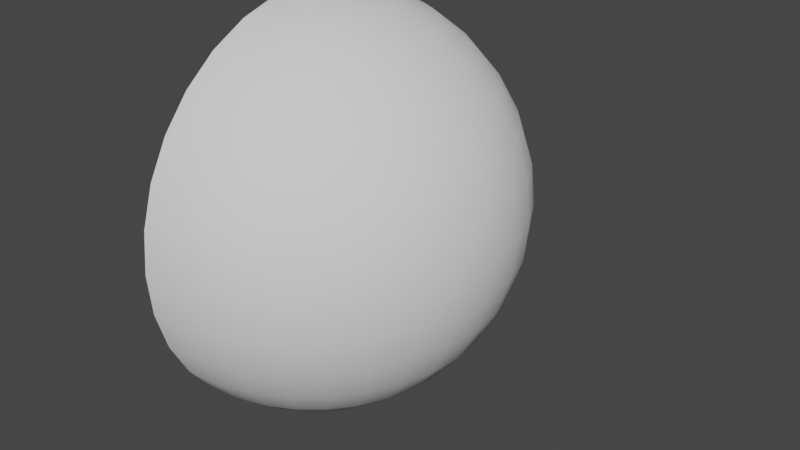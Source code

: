 # Source: background.blend  (saved by Blender 3.1.7; exported with 4.5.12 LTS)
import bpy
from mathutils import Matrix  # noqa: F401  (used for matrix-valued properties, if any)

bpy.ops.wm.read_factory_settings(use_empty=True)
scene = bpy.context.scene
scene.name = 'Scene'

# ---- collections
col_collection = bpy.data.collections.new('Collection'); scene.collection.children.link(col_collection)

# ---- node groups
ng_auto_smooth = bpy.data.node_groups.new('Auto Smooth', 'GeometryNodeTree')
_s = ng_auto_smooth.interface.new_socket(name='Geometry', in_out='OUTPUT', socket_type='NodeSocketGeometry')
_s = ng_auto_smooth.interface.new_socket(name='Geometry', in_out='INPUT', socket_type='NodeSocketGeometry')
_s = ng_auto_smooth.interface.new_socket(name='Angle', in_out='INPUT', socket_type='NodeSocketFloat')
_s.subtype = 'ANGLE'
_s.min_value = 0.0
_s.max_value = 3.142
ng_auto_smooth.is_modifier = True
_N = ng_auto_smooth.nodes; _L = ng_auto_smooth.links
n0 = _N.new('NodeGroupOutput'); n0.name = 'Group Output'; n0.location = (480, -100)
n1 = _N.new('NodeGroupInput'); n1.name = 'Group Input'; n1.location = (-420, -300)
n2 = _N.new('NodeGroupInput'); n2.name = 'Group Input.001'; n2.location = (-60, -100)
n3 = _N.new('GeometryNodeSetShadeSmooth'); n3.name = 'Set Shade Smooth'; n3.location = (120, -100)
n3.domain = 'EDGE'
n4 = _N.new('GeometryNodeSetShadeSmooth'); n4.name = 'Set Shade Smooth.001'; n4.location = (300, -100)
n5 = _N.new('GeometryNodeInputMeshEdgeAngle'); n5.name = 'Edge Angle'; n5.location = (-420, -220)
n6 = _N.new('GeometryNodeInputEdgeSmooth'); n6.name = 'Is Edge Smooth'; n6.location = (-60, -160)
n7 = _N.new('GeometryNodeInputShadeSmooth'); n7.name = 'Is Face Smooth'; n7.location = (-240, -340)
n8 = _N.new('FunctionNodeBooleanMath'); n8.name = 'Boolean Math'; n8.location = (-60, -220)
n9 = _N.new('FunctionNodeCompare'); n9.name = 'Compare'; n9.location = (-240, -180)
n9.operation = 'LESS_EQUAL'
_L.new(n5.outputs[0], n9.inputs[0])
_L.new(n4.outputs[0], n0.inputs[0])
_L.new(n1.outputs[1], n9.inputs[1])
_L.new(n9.outputs[0], n8.inputs[0])
_L.new(n7.outputs[0], n8.inputs[1])
_L.new(n2.outputs[0], n3.inputs[0])
_L.new(n6.outputs[0], n3.inputs[1])
_L.new(n3.outputs[0], n4.inputs[0])
_L.new(n8.outputs[0], n3.inputs[2])
n0.is_active_output = True

# ---- world
world_world = bpy.data.worlds.new('World'); scene.world = world_world
world_world.use_nodes = True; world_world.node_tree.nodes.clear()
_N = world_world.node_tree.nodes; _L = world_world.node_tree.links
n0 = _N.new('ShaderNodeOutputWorld'); n0.name = 'World Output'; n0.location = (300, 300)
n1 = _N.new('ShaderNodeBackground'); n1.name = 'Background'; n1.location = (10, 300)
n1.inputs[0].default_value = (0.05088, 0.05088, 0.05088, 1.0)
_L.new(n1.outputs[0], n0.inputs[0])
n0.is_active_output = True
world_world.color = (0.05088, 0.05088, 0.05088)
world_world.use_sun_shadow = False
world_world.sun_shadow_jitter_overblur = 0.0

# ---- meshes
me_sphere = bpy.data.meshes.new('Sphere')
me_sphere.from_pydata([(0.0, 36.04, 181.2), (0.0, 70.7, 170.7), (0.0, 102.6, 153.6), (0.0, 130.6, 130.6), (0.0, 153.6, 102.6), (0.0, 170.7, 70.7), (0.0, 181.2, 36.04), (0.0, 153.6, -102.6), (0.0, 130.6, -130.6), (0.0, 102.6, -153.6), (7.031, 35.35, 181.2), (13.79, 69.34, 170.7), (20.02, 100.7, 153.6), (25.48, 128.1, 130.6), (29.97, 150.7, 102.6), (33.3, 167.4, 70.7), (35.35, 177.7, 36.04), (36.04, 181.2, -8.075e-06), (35.35, 177.7, -36.04), (33.3, 167.4, -70.7), (29.97, 150.7, -102.6), (25.48, 128.1, -130.6), (20.02, 100.7, -153.6), (13.79, 69.34, -170.7), (7.031, 35.35, -181.2), (13.79, 33.3, 181.2), (27.05, 65.31, 170.7), (39.28, 94.82, 153.6), (49.99, 120.7, 130.6), (58.78, 141.9, 102.6), (65.31, 157.7, 70.7), (69.34, 167.4, 36.04), (70.7, 170.7, -8.075e-06), (69.34, 167.4, -36.04), (65.31, 157.7, -70.7), (58.78, 141.9, -102.6), (49.99, 120.7, -130.6), (39.28, 94.82, -153.6), (27.05, 65.31, -170.7), (13.79, 33.3, -181.2), (20.02, 29.97, 181.2), (39.28, 58.78, 170.7), (57.02, 85.34, 153.6), (72.57, 108.6, 130.6), (85.34, 127.7, 102.6), (94.82, 141.9, 70.7), (100.7, 150.7, 36.04), (102.6, 153.6, -8.075e-06), (100.7, 150.7, -36.04), (94.82, 141.9, -70.7), (85.34, 127.7, -102.6), (72.57, 108.6, -130.6), (57.02, 85.34, -153.6), (39.28, 58.78, -170.7), (20.02, 29.97, -181.2), (25.48, 25.48, 181.2), (49.99, 49.99, 170.7), (72.57, 72.57, 153.6), (92.37, 92.37, 130.6), (108.6, 108.6, 102.6), (120.7, 120.7, 70.7), (128.1, 128.1, 36.04), (130.6, 130.6, -8.075e-06), (128.1, 128.1, -36.04), (120.7, 120.7, -70.7), (108.6, 108.6, -102.6), (92.37, 92.37, -130.6), (72.57, 72.57, -153.6), (49.99, 49.99, -170.7), (25.48, 25.48, -181.2), (29.97, 20.02, 181.2), (58.78, 39.28, 170.7), (85.34, 57.02, 153.6), (108.6, 72.57, 130.6), (127.7, 85.34, 102.6), (141.9, 94.82, 70.7), (150.7, 100.7, 36.04), (153.6, 102.6, -8.075e-06), (150.7, 100.7, -36.04), (141.9, 94.82, -70.7), (127.7, 85.34, -102.6), (108.6, 72.57, -130.6), (85.34, 57.02, -153.6), (58.78, 39.28, -170.7), (29.97, 20.02, -181.2), (33.3, 13.79, 181.2), (65.31, 27.05, 170.7), (94.82, 39.28, 153.6), (120.7, 49.99, 130.6), (141.9, 58.78, 102.6), (157.7, 65.31, 70.7), (167.4, 69.34, 36.04), (170.7, 70.7, -8.075e-06), (167.4, 69.34, -36.04), (157.7, 65.31, -70.7), (141.9, 58.78, -102.6), (120.7, 49.99, -130.6), (94.82, 39.28, -153.6), (65.31, 27.05, -170.7), (33.3, 13.79, -181.2), (35.35, 7.031, 181.2), (69.34, 13.79, 170.7), (100.7, 20.02, 153.6), (128.1, 25.48, 130.6), (150.7, 29.97, 102.6), (167.4, 33.3, 70.7), (177.7, 35.35, 36.04), (181.2, 36.04, -8.075e-06), (177.7, 35.35, -36.04), (167.4, 33.3, -70.7), (150.7, 29.97, -102.6), (128.1, 25.48, -130.6), (100.7, 20.02, -153.6), (69.34, 13.79, -170.7), (35.35, 7.031, -181.2), (36.04, -1.27e-05, 181.2), (70.7, -2.233e-05, 170.7), (102.6, -2.096e-05, 153.6), (130.6, -8.569e-06, 130.6), (153.6, -1.683e-05, 102.6), (170.7, -3.063e-06, 70.7), (181.2, -1.683e-05, 36.04), (184.7, -3.059e-05, -8.075e-06), (181.2, -1.683e-05, -36.04), (170.7, -2.784e-05, -70.7), (153.6, -1.958e-05, -102.6), (130.6, -8.569e-06, -130.6), (102.6, -2.096e-05, -153.6), (70.7, -1.82e-05, -170.7), (36.04, -1.407e-05, -181.2), (35.35, -7.031, 181.2), (69.34, -13.79, 170.7), (100.7, -20.02, 153.6), (128.1, -25.48, 130.6), (150.7, -29.97, 102.6), (167.4, -33.3, 70.7), (177.7, -35.35, 36.04), (181.2, -36.04, -8.075e-06), (177.7, -35.35, -36.04), (167.4, -33.3, -70.7), (150.7, -29.97, -102.6), (128.1, -25.48, -130.6), (100.7, -20.02, -153.6), (69.34, -13.79, -170.7), (35.35, -7.031, -181.2), (33.3, -13.79, 181.2), (65.31, -27.05, 170.7), (94.82, -39.28, 153.6), (120.7, -49.99, 130.6), (141.9, -58.78, 102.6), (157.7, -65.31, 70.7), (167.4, -69.34, 36.04), (170.7, -70.7, -8.075e-06), (167.4, -69.34, -36.04), (157.7, -65.31, -70.7), (141.9, -58.78, -102.6), (120.7, -49.99, -130.6), (94.82, -39.28, -153.6), (65.31, -27.05, -170.7), (33.3, -13.79, -181.2), (29.97, -20.02, 181.2), (58.78, -39.28, 170.7), (85.34, -57.02, 153.6), (108.6, -72.57, 130.6), (127.7, -85.34, 102.6), (141.9, -94.82, 70.7), (150.7, -100.7, 36.04), (153.6, -102.6, -8.075e-06), (150.7, -100.7, -36.04), (141.9, -94.82, -70.7), (127.7, -85.34, -102.6), (108.6, -72.57, -130.6), (85.34, -57.02, -153.6), (58.78, -39.28, -170.7), (29.97, -20.02, -181.2), (25.48, -25.48, 181.2), (49.99, -49.99, 170.7), (72.57, -72.57, 153.6), (92.37, -92.37, 130.6), (108.6, -108.6, 102.6), (120.7, -120.7, 70.7), (128.1, -128.1, 36.04), (130.6, -130.6, -8.075e-06), (128.1, -128.1, -36.04), (120.7, -120.7, -70.7), (108.6, -108.6, -102.6), (92.37, -92.37, -130.6), (72.57, -72.57, -153.6), (49.99, -49.99, -170.7), (25.48, -25.48, -181.2), (20.02, -29.97, 181.2), (39.28, -58.78, 170.7), (57.02, -85.34, 153.6), (72.57, -108.6, 130.6), (85.34, -127.7, 102.6), (94.82, -141.9, 70.7), (100.7, -150.7, 36.04), (102.6, -153.6, -8.075e-06), (100.7, -150.7, -36.04), (94.82, -141.9, -70.7), (85.34, -127.7, -102.6), (72.57, -108.6, -130.6), (57.02, -85.34, -153.6), (39.28, -58.78, -170.7), (20.02, -29.97, -181.2), (13.79, -33.3, 181.2), (27.05, -65.31, 170.7), (39.28, -94.82, 153.6), (49.99, -120.7, 130.6), (58.78, -141.9, 102.6), (65.31, -157.7, 70.7), (69.34, -167.4, 36.04), (70.7, -170.7, -8.075e-06), (69.34, -167.4, -36.04), (65.31, -157.7, -70.7), (58.78, -141.9, -102.6), (49.99, -120.7, -130.6), (39.28, -94.82, -153.6), (27.05, -65.31, -170.7), (13.79, -33.3, -181.2), (7.031, -35.35, 181.2), (13.79, -69.34, 170.7), (20.02, -100.7, 153.6), (25.48, -128.1, 130.6), (29.97, -150.7, 102.6), (33.3, -167.4, 70.7), (35.35, -177.7, 36.04), (36.04, -181.2, -8.075e-06), (35.35, -177.7, -36.04), (33.3, -167.4, -70.7), (29.97, -150.7, -102.6), (25.48, -128.1, -130.6), (20.02, -100.7, -153.6), (13.79, -69.34, -170.7), (7.031, -35.35, -181.2), (3.98e-07, -36.04, 181.2), (-5.108e-06, -70.7, 170.7), (-1.199e-05, -102.6, 153.6), (8.656e-06, -130.6, 130.6), (-2.355e-06, -153.6, 102.6), (3.151e-06, -170.7, 70.7), (-1.337e-05, -181.2, 36.04), (-4.915e-05, -184.7, -8.075e-06), (-1.337e-05, -181.2, -36.04), (-2.162e-05, -170.7, -70.7), (-7.86e-06, -153.6, -102.6), (8.656e-06, -130.6, -130.6), (-1.199e-05, -102.6, -153.6), (3.98e-07, -70.7, -170.7), (-2.902e-07, -36.04, -181.2), (-1.492e-05, -2.233e-05, 184.7), (9.95e-05, 184.7, -8.075e-06), (4.169e-05, 181.2, -36.04), (3.618e-05, 170.7, -70.7), (1.279e-05, 70.7, -170.7), (5.215e-06, 36.04, -181.2), (0.0, -1.615e-05, -184.7)], [], [(255, 24, 23, 254), (251, 17, 16, 6), (0, 10, 250), (256, 24, 255), (252, 18, 17, 251), (1, 11, 10, 0), (253, 19, 18, 252), (2, 12, 11, 1), (7, 20, 19, 253), (3, 13, 12, 2), (8, 21, 20, 7), (4, 14, 13, 3), (9, 22, 21, 8), (5, 15, 14, 4), (254, 23, 22, 9), (6, 16, 15, 5), (23, 38, 37, 22), (16, 31, 30, 15), (24, 39, 38, 23), (17, 32, 31, 16), (10, 25, 250), (256, 39, 24), (18, 33, 32, 17), (11, 26, 25, 10), (19, 34, 33, 18), (12, 27, 26, 11), (20, 35, 34, 19), (13, 28, 27, 12), (21, 36, 35, 20), (14, 29, 28, 13), (22, 37, 36, 21), (15, 30, 29, 14), (27, 42, 41, 26), (35, 50, 49, 34), (28, 43, 42, 27), (36, 51, 50, 35), (29, 44, 43, 28), (37, 52, 51, 36), (30, 45, 44, 29), (38, 53, 52, 37), (31, 46, 45, 30), (39, 54, 53, 38), (32, 47, 46, 31), (25, 40, 250), (256, 54, 39), (33, 48, 47, 32), (26, 41, 40, 25), (34, 49, 48, 33), (46, 61, 60, 45), (54, 69, 68, 53), (47, 62, 61, 46), (40, 55, 250), (256, 69, 54), (48, 63, 62, 47), (41, 56, 55, 40), (49, 64, 63, 48), (42, 57, 56, 41), (50, 65, 64, 49), (43, 58, 57, 42), (51, 66, 65, 50), (44, 59, 58, 43), (52, 67, 66, 51), (45, 60, 59, 44), (53, 68, 67, 52), (65, 80, 79, 64), (58, 73, 72, 57), (66, 81, 80, 65), (59, 74, 73, 58), (67, 82, 81, 66), (60, 75, 74, 59), (68, 83, 82, 67), (61, 76, 75, 60), (69, 84, 83, 68), (62, 77, 76, 61), (55, 70, 250), (256, 84, 69), (63, 78, 77, 62), (56, 71, 70, 55), (64, 79, 78, 63), (57, 72, 71, 56), (84, 99, 98, 83), (77, 92, 91, 76), (70, 85, 250), (256, 99, 84), (78, 93, 92, 77), (71, 86, 85, 70), (79, 94, 93, 78), (72, 87, 86, 71), (80, 95, 94, 79), (73, 88, 87, 72), (81, 96, 95, 80), (74, 89, 88, 73), (82, 97, 96, 81), (75, 90, 89, 74), (83, 98, 97, 82), (76, 91, 90, 75), (96, 111, 110, 95), (89, 104, 103, 88), (97, 112, 111, 96), (90, 105, 104, 89), (98, 113, 112, 97), (91, 106, 105, 90), (99, 114, 113, 98), (92, 107, 106, 91), (85, 100, 250), (256, 114, 99), (93, 108, 107, 92), (86, 101, 100, 85), (94, 109, 108, 93), (87, 102, 101, 86), (95, 110, 109, 94), (88, 103, 102, 87), (100, 115, 250), (256, 129, 114), (108, 123, 122, 107), (101, 116, 115, 100), (109, 124, 123, 108), (102, 117, 116, 101), (110, 125, 124, 109), (103, 118, 117, 102), (111, 126, 125, 110), (104, 119, 118, 103), (112, 127, 126, 111), (105, 120, 119, 104), (113, 128, 127, 112), (106, 121, 120, 105), (114, 129, 128, 113), (107, 122, 121, 106), (119, 134, 133, 118), (127, 142, 141, 126), (120, 135, 134, 119), (128, 143, 142, 127), (121, 136, 135, 120), (129, 144, 143, 128), (122, 137, 136, 121), (115, 130, 250), (256, 144, 129), (123, 138, 137, 122), (116, 131, 130, 115), (124, 139, 138, 123), (117, 132, 131, 116), (125, 140, 139, 124), (118, 133, 132, 117), (126, 141, 140, 125), (138, 153, 152, 137), (131, 146, 145, 130), (139, 154, 153, 138), (132, 147, 146, 131), (140, 155, 154, 139), (133, 148, 147, 132), (141, 156, 155, 140), (134, 149, 148, 133), (142, 157, 156, 141), (135, 150, 149, 134), (143, 158, 157, 142), (136, 151, 150, 135), (144, 159, 158, 143), (137, 152, 151, 136), (130, 145, 250), (256, 159, 144), (157, 172, 171, 156), (150, 165, 164, 149), (158, 173, 172, 157), (151, 166, 165, 150), (159, 174, 173, 158), (152, 167, 166, 151), (145, 160, 250), (256, 174, 159), (153, 168, 167, 152), (146, 161, 160, 145), (154, 169, 168, 153), (147, 162, 161, 146), (155, 170, 169, 154), (148, 163, 162, 147), (156, 171, 170, 155), (149, 164, 163, 148), (161, 176, 175, 160), (169, 184, 183, 168), (162, 177, 176, 161), (170, 185, 184, 169), (163, 178, 177, 162), (171, 186, 185, 170), (164, 179, 178, 163), (172, 187, 186, 171), (165, 180, 179, 164), (173, 188, 187, 172), (166, 181, 180, 165), (174, 189, 188, 173), (167, 182, 181, 166), (160, 175, 250), (256, 189, 174), (168, 183, 182, 167), (180, 195, 194, 179), (188, 203, 202, 187), (181, 196, 195, 180), (189, 204, 203, 188), (182, 197, 196, 181), (175, 190, 250), (256, 204, 189), (183, 198, 197, 182), (176, 191, 190, 175), (184, 199, 198, 183), (177, 192, 191, 176), (185, 200, 199, 184), (178, 193, 192, 177), (186, 201, 200, 185), (179, 194, 193, 178), (187, 202, 201, 186), (199, 214, 213, 198), (192, 207, 206, 191), (200, 215, 214, 199), (193, 208, 207, 192), (201, 216, 215, 200), (194, 209, 208, 193), (202, 217, 216, 201), (195, 210, 209, 194), (203, 218, 217, 202), (196, 211, 210, 195), (204, 219, 218, 203), (197, 212, 211, 196), (190, 205, 250), (256, 219, 204), (198, 213, 212, 197), (191, 206, 205, 190), (218, 233, 232, 217), (211, 226, 225, 210), (219, 234, 233, 218), (212, 227, 226, 211), (205, 220, 250), (256, 234, 219), (213, 228, 227, 212), (206, 221, 220, 205), (214, 229, 228, 213), (207, 222, 221, 206), (215, 230, 229, 214), (208, 223, 222, 207), (216, 231, 230, 215), (209, 224, 223, 208), (217, 232, 231, 216), (210, 225, 224, 209), (230, 245, 244, 229), (223, 238, 237, 222), (231, 246, 245, 230), (224, 239, 238, 223), (232, 247, 246, 231), (225, 240, 239, 224), (233, 248, 247, 232), (226, 241, 240, 225), (234, 249, 248, 233), (227, 242, 241, 226), (220, 235, 250), (256, 249, 234), (228, 243, 242, 227), (221, 236, 235, 220), (229, 244, 243, 228), (222, 237, 236, 221)])
me_sphere.polygons.foreach_set('use_smooth', [True] * 256)
_uv = me_sphere.uv_layers.new(name='UVMap')
_uv.uv.foreach_set('vector', [0.75, 0.0625, 0.7188, 0.0625, 0.7188, 0.125, 0.75, 0.125, 0.75, 0.5, 0.7188, 0.5, 0.7188, 0.5625, 0.75, 0.5625, 0.75, 0.9375, 0.7188, 0.9375, 0.7344, 1.0, 0.7344, 0.0, 0.7188, 0.0625, 0.75, 0.0625, 0.75, 0.4375, 0.7188, 0.4375, 0.7188, 0.5, 0.75, 0.5, 0.75, 0.875, 0.7188, 0.875, 0.7188, 0.9375, 0.75, 0.9375, 0.75, 0.375, 0.7188, 0.375, 0.7188, 0.4375, 0.75, 0.4375, 0.75, 0.8125, 0.7188, 0.8125, 0.7188, 0.875, 0.75, 0.875, 0.75, 0.3125, 0.7188, 0.3125, 0.7188, 0.375, 0.75, 0.375, 0.75, 0.75, 0.7188, 0.75, 0.7188, 0.8125, 0.75, 0.8125, 0.75, 0.25, 0.7188, 0.25, 0.7188, 0.3125, 0.75, 0.3125, 0.75, 0.6875, 0.7188, 0.6875, 0.7188, 0.75, 0.75, 0.75, 0.75, 0.1875, 0.7188, 0.1875, 0.7188, 0.25, 0.75, 0.25, 0.75, 0.625, 0.7188, 0.625, 0.7188, 0.6875, 0.75, 0.6875, 0.75, 0.125, 0.7188, 0.125, 0.7188, 0.1875, 0.75, 0.1875, 0.75, 0.5625, 0.7188, 0.5625, 0.7188, 0.625, 0.75, 0.625, 0.7188, 0.125, 0.6875, 0.125, 0.6875, 0.1875, 0.7188, 0.1875, 0.7188, 0.5625, 0.6875, 0.5625, 0.6875, 0.625, 0.7188, 0.625, 0.7188, 0.0625, 0.6875, 0.0625, 0.6875, 0.125, 0.7188, 0.125, 0.7188, 0.5, 0.6875, 0.5, 0.6875, 0.5625, 0.7188, 0.5625, 0.7188, 0.9375, 0.6875, 0.9375, 0.7031, 1.0, 0.7031, 0.0, 0.6875, 0.0625, 0.7188, 0.0625, 0.7188, 0.4375, 0.6875, 0.4375, 0.6875, 0.5, 0.7188, 0.5, 0.7188, 0.875, 0.6875, 0.875, 0.6875, 0.9375, 0.7188, 0.9375, 0.7188, 0.375, 0.6875, 0.375, 0.6875, 0.4375, 0.7188, 0.4375, 0.7188, 0.8125, 0.6875, 0.8125, 0.6875, 0.875, 0.7188, 0.875, 0.7188, 0.3125, 0.6875, 0.3125, 0.6875, 0.375, 0.7188, 0.375, 0.7188, 0.75, 0.6875, 0.75, 0.6875, 0.8125, 0.7188, 0.8125, 0.7188, 0.25, 0.6875, 0.25, 0.6875, 0.3125, 0.7188, 0.3125, 0.7188, 0.6875, 0.6875, 0.6875, 0.6875, 0.75, 0.7188, 0.75, 0.7188, 0.1875, 0.6875, 0.1875, 0.6875, 0.25, 0.7188, 0.25, 0.7188, 0.625, 0.6875, 0.625, 0.6875, 0.6875, 0.7188, 0.6875, 0.6875, 0.8125, 0.6562, 0.8125, 0.6562, 0.875, 0.6875, 0.875, 0.6875, 0.3125, 0.6562, 0.3125, 0.6562, 0.375, 0.6875, 0.375, 0.6875, 0.75, 0.6562, 0.75, 0.6562, 0.8125, 0.6875, 0.8125, 0.6875, 0.25, 0.6562, 0.25, 0.6562, 0.3125, 0.6875, 0.3125, 0.6875, 0.6875, 0.6562, 0.6875, 0.6562, 0.75, 0.6875, 0.75, 0.6875, 0.1875, 0.6562, 0.1875, 0.6562, 0.25, 0.6875, 0.25, 0.6875, 0.625, 0.6562, 0.625, 0.6562, 0.6875, 0.6875, 0.6875, 0.6875, 0.125, 0.6562, 0.125, 0.6562, 0.1875, 0.6875, 0.1875, 0.6875, 0.5625, 0.6562, 0.5625, 0.6562, 0.625, 0.6875, 0.625, 0.6875, 0.0625, 0.6562, 0.0625, 0.6562, 0.125, 0.6875, 0.125, 0.6875, 0.5, 0.6562, 0.5, 0.6562, 0.5625, 0.6875, 0.5625, 0.6875, 0.9375, 0.6562, 0.9375, 0.6719, 1.0, 0.6719, 0.0, 0.6562, 0.0625, 0.6875, 0.0625, 0.6875, 0.4375, 0.6562, 0.4375, 0.6562, 0.5, 0.6875, 0.5, 0.6875, 0.875, 0.6562, 0.875, 0.6562, 0.9375, 0.6875, 0.9375, 0.6875, 0.375, 0.6562, 0.375, 0.6562, 0.4375, 0.6875, 0.4375, 0.6562, 0.5625, 0.625, 0.5625, 0.625, 0.625, 0.6562, 0.625, 0.6562, 0.0625, 0.625, 0.0625, 0.625, 0.125, 0.6562, 0.125, 0.6562, 0.5, 0.625, 0.5, 0.625, 0.5625, 0.6562, 0.5625, 0.6562, 0.9375, 0.625, 0.9375, 0.6406, 1.0, 0.6406, 0.0, 0.625, 0.0625, 0.6562, 0.0625, 0.6562, 0.4375, 0.625, 0.4375, 0.625, 0.5, 0.6562, 0.5, 0.6562, 0.875, 0.625, 0.875, 0.625, 0.9375, 0.6562, 0.9375, 0.6562, 0.375, 0.625, 0.375, 0.625, 0.4375, 0.6562, 0.4375, 0.6562, 0.8125, 0.625, 0.8125, 0.625, 0.875, 0.6562, 0.875, 0.6562, 0.3125, 0.625, 0.3125, 0.625, 0.375, 0.6562, 0.375, 0.6562, 0.75, 0.625, 0.75, 0.625, 0.8125, 0.6562, 0.8125, 0.6562, 0.25, 0.625, 0.25, 0.625, 0.3125, 0.6562, 0.3125, 0.6562, 0.6875, 0.625, 0.6875, 0.625, 0.75, 0.6562, 0.75, 0.6562, 0.1875, 0.625, 0.1875, 0.625, 0.25, 0.6562, 0.25, 0.6562, 0.625, 0.625, 0.625, 0.625, 0.6875, 0.6562, 0.6875, 0.6562, 0.125, 0.625, 0.125, 0.625, 0.1875, 0.6562, 0.1875, 0.625, 0.3125, 0.5938, 0.3125, 0.5938, 0.375, 0.625, 0.375, 0.625, 0.75, 0.5938, 0.75, 0.5938, 0.8125, 0.625, 0.8125, 0.625, 0.25, 0.5938, 0.25, 0.5938, 0.3125, 0.625, 0.3125, 0.625, 0.6875, 0.5938, 0.6875, 0.5938, 0.75, 0.625, 0.75, 0.625, 0.1875, 0.5938, 0.1875, 0.5938, 0.25, 0.625, 0.25, 0.625, 0.625, 0.5938, 0.625, 0.5938, 0.6875, 0.625, 0.6875, 0.625, 0.125, 0.5938, 0.125, 0.5938, 0.1875, 0.625, 0.1875, 0.625, 0.5625, 0.5938, 0.5625, 0.5938, 0.625, 0.625, 0.625, 0.625, 0.0625, 0.5937, 0.0625, 0.5938, 0.125, 0.625, 0.125, 0.625, 0.5, 0.5938, 0.5, 0.5938, 0.5625, 0.625, 0.5625, 0.625, 0.9375, 0.5937, 0.9375, 0.6094, 1.0, 0.6094, 0.0, 0.5937, 0.0625, 0.625, 0.0625, 0.625, 0.4375, 0.5938, 0.4375, 0.5938, 0.5, 0.625, 0.5, 0.625, 0.875, 0.5937, 0.875, 0.5937, 0.9375, 0.625, 0.9375, 0.625, 0.375, 0.5938, 0.375, 0.5938, 0.4375, 0.625, 0.4375, 0.625, 0.8125, 0.5938, 0.8125, 0.5937, 0.875, 0.625, 0.875, 0.5937, 0.0625, 0.5625, 0.0625, 0.5625, 0.125, 0.5938, 0.125, 0.5938, 0.5, 0.5625, 0.5, 0.5625, 0.5625, 0.5938, 0.5625, 0.5937, 0.9375, 0.5625, 0.9375, 0.5781, 1.0, 0.5781, 0.0, 0.5625, 0.0625, 0.5937, 0.0625, 0.5938, 0.4375, 0.5625, 0.4375, 0.5625, 0.5, 0.5938, 0.5, 0.5937, 0.875, 0.5625, 0.875, 0.5625, 0.9375, 0.5937, 0.9375, 0.5938, 0.375, 0.5625, 0.375, 0.5625, 0.4375, 0.5938, 0.4375, 0.5938, 0.8125, 0.5625, 0.8125, 0.5625, 0.875, 0.5937, 0.875, 0.5938, 0.3125, 0.5625, 0.3125, 0.5625, 0.375, 0.5938, 0.375, 0.5938, 0.75, 0.5625, 0.75, 0.5625, 0.8125, 0.5938, 0.8125, 0.5938, 0.25, 0.5625, 0.25, 0.5625, 0.3125, 0.5938, 0.3125, 0.5938, 0.6875, 0.5625, 0.6875, 0.5625, 0.75, 0.5938, 0.75, 0.5938, 0.1875, 0.5625, 0.1875, 0.5625, 0.25, 0.5938, 0.25, 0.5938, 0.625, 0.5625, 0.625, 0.5625, 0.6875, 0.5938, 0.6875, 0.5938, 0.125, 0.5625, 0.125, 0.5625, 0.1875, 0.5938, 0.1875, 0.5938, 0.5625, 0.5625, 0.5625, 0.5625, 0.625, 0.5938, 0.625, 0.5625, 0.25, 0.5312, 0.25, 0.5312, 0.3125, 0.5625, 0.3125, 0.5625, 0.6875, 0.5312, 0.6875, 0.5312, 0.75, 0.5625, 0.75, 0.5625, 0.1875, 0.5312, 0.1875, 0.5312, 0.25, 0.5625, 0.25, 0.5625, 0.625, 0.5312, 0.625, 0.5312, 0.6875, 0.5625, 0.6875, 0.5625, 0.125, 0.5312, 0.125, 0.5312, 0.1875, 0.5625, 0.1875, 0.5625, 0.5625, 0.5312, 0.5625, 0.5312, 0.625, 0.5625, 0.625, 0.5625, 0.0625, 0.5312, 0.0625, 0.5312, 0.125, 0.5625, 0.125, 0.5625, 0.5, 0.5312, 0.5, 0.5312, 0.5625, 0.5625, 0.5625, 0.5625, 0.9375, 0.5312, 0.9375, 0.5469, 1.0, 0.5469, 0.0, 0.5312, 0.0625, 0.5625, 0.0625, 0.5625, 0.4375, 0.5312, 0.4375, 0.5312, 0.5, 0.5625, 0.5, 0.5625, 0.875, 0.5312, 0.875, 0.5312, 0.9375, 0.5625, 0.9375, 0.5625, 0.375, 0.5312, 0.375, 0.5312, 0.4375, 0.5625, 0.4375, 0.5625, 0.8125, 0.5312, 0.8125, 0.5312, 0.875, 0.5625, 0.875, 0.5625, 0.3125, 0.5312, 0.3125, 0.5312, 0.375, 0.5625, 0.375, 0.5625, 0.75, 0.5312, 0.75, 0.5312, 0.8125, 0.5625, 0.8125, 0.5312, 0.9375, 0.5, 0.9375, 0.5156, 1.0, 0.5156, 0.0, 0.5, 0.0625, 0.5312, 0.0625, 0.5312, 0.4375, 0.5, 0.4375, 0.5, 0.5, 0.5312, 0.5, 0.5312, 0.875, 0.5, 0.875, 0.5, 0.9375, 0.5312, 0.9375, 0.5312, 0.375, 0.5, 0.375, 0.5, 0.4375, 0.5312, 0.4375, 0.5312, 0.8125, 0.5, 0.8125, 0.5, 0.875, 0.5312, 0.875, 0.5312, 0.3125, 0.5, 0.3125, 0.5, 0.375, 0.5312, 0.375, 0.5312, 0.75, 0.5, 0.75, 0.5, 0.8125, 0.5312, 0.8125, 0.5312, 0.25, 0.5, 0.25, 0.5, 0.3125, 0.5312, 0.3125, 0.5312, 0.6875, 0.5, 0.6875, 0.5, 0.75, 0.5312, 0.75, 0.5312, 0.1875, 0.5, 0.1875, 0.5, 0.25, 0.5312, 0.25, 0.5312, 0.625, 0.5, 0.625, 0.5, 0.6875, 0.5312, 0.6875, 0.5312, 0.125, 0.5, 0.125, 0.5, 0.1875, 0.5312, 0.1875, 0.5312, 0.5625, 0.5, 0.5625, 0.5, 0.625, 0.5312, 0.625, 0.5312, 0.0625, 0.5, 0.0625, 0.5, 0.125, 0.5312, 0.125, 0.5312, 0.5, 0.5, 0.5, 0.5, 0.5625, 0.5312, 0.5625, 0.5, 0.6875, 0.4687, 0.6875, 0.4688, 0.75, 0.5, 0.75, 0.5, 0.1875, 0.4687, 0.1875, 0.4688, 0.25, 0.5, 0.25, 0.5, 0.625, 0.4688, 0.625, 0.4687, 0.6875, 0.5, 0.6875, 0.5, 0.125, 0.4687, 0.125, 0.4687, 0.1875, 0.5, 0.1875, 0.5, 0.5625, 0.4688, 0.5625, 0.4688, 0.625, 0.5, 0.625, 0.5, 0.0625, 0.4687, 0.0625, 0.4687, 0.125, 0.5, 0.125, 0.5, 0.5, 0.4687, 0.5, 0.4688, 0.5625, 0.5, 0.5625, 0.5, 0.9375, 0.4687, 0.9375, 0.4844, 1.0, 0.4844, 0.0, 0.4687, 0.0625, 0.5, 0.0625, 0.5, 0.4375, 0.4688, 0.4375, 0.4687, 0.5, 0.5, 0.5, 0.5, 0.875, 0.4687, 0.875, 0.4687, 0.9375, 0.5, 0.9375, 0.5, 0.375, 0.4687, 0.375, 0.4688, 0.4375, 0.5, 0.4375, 0.5, 0.8125, 0.4687, 0.8125, 0.4687, 0.875, 0.5, 0.875, 0.5, 0.3125, 0.4687, 0.3125, 0.4687, 0.375, 0.5, 0.375, 0.5, 0.75, 0.4688, 0.75, 0.4687, 0.8125, 0.5, 0.8125, 0.5, 0.25, 0.4688, 0.25, 0.4687, 0.3125, 0.5, 0.3125, 0.4688, 0.4375, 0.4375, 0.4375, 0.4375, 0.5, 0.4687, 0.5, 0.4687, 0.875, 0.4375, 0.875, 0.4375, 0.9375, 0.4687, 0.9375, 0.4687, 0.375, 0.4375, 0.375, 0.4375, 0.4375, 0.4688, 0.4375, 0.4687, 0.8125, 0.4375, 0.8125, 0.4375, 0.875, 0.4687, 0.875, 0.4687, 0.3125, 0.4375, 0.3125, 0.4375, 0.375, 0.4687, 0.375, 0.4688, 0.75, 0.4375, 0.75, 0.4375, 0.8125, 0.4687, 0.8125, 0.4688, 0.25, 0.4375, 0.25, 0.4375, 0.3125, 0.4687, 0.3125, 0.4687, 0.6875, 0.4375, 0.6875, 0.4375, 0.75, 0.4688, 0.75, 0.4687, 0.1875, 0.4375, 0.1875, 0.4375, 0.25, 0.4688, 0.25, 0.4688, 0.625, 0.4375, 0.625, 0.4375, 0.6875, 0.4687, 0.6875, 0.4687, 0.125, 0.4375, 0.125, 0.4375, 0.1875, 0.4687, 0.1875, 0.4688, 0.5625, 0.4375, 0.5625, 0.4375, 0.625, 0.4688, 0.625, 0.4687, 0.0625, 0.4375, 0.0625, 0.4375, 0.125, 0.4687, 0.125, 0.4687, 0.5, 0.4375, 0.5, 0.4375, 0.5625, 0.4688, 0.5625, 0.4687, 0.9375, 0.4375, 0.9375, 0.4531, 1.0, 0.4531, 0.0, 0.4375, 0.0625, 0.4687, 0.0625, 0.4375, 0.1875, 0.4062, 0.1875, 0.4062, 0.25, 0.4375, 0.25, 0.4375, 0.625, 0.4062, 0.625, 0.4062, 0.6875, 0.4375, 0.6875, 0.4375, 0.125, 0.4062, 0.125, 0.4062, 0.1875, 0.4375, 0.1875, 0.4375, 0.5625, 0.4062, 0.5625, 0.4062, 0.625, 0.4375, 0.625, 0.4375, 0.0625, 0.4062, 0.0625, 0.4062, 0.125, 0.4375, 0.125, 0.4375, 0.5, 0.4062, 0.5, 0.4062, 0.5625, 0.4375, 0.5625, 0.4375, 0.9375, 0.4062, 0.9375, 0.4219, 1.0, 0.4219, 0.0, 0.4062, 0.0625, 0.4375, 0.0625, 0.4375, 0.4375, 0.4062, 0.4375, 0.4062, 0.5, 0.4375, 0.5, 0.4375, 0.875, 0.4062, 0.875, 0.4062, 0.9375, 0.4375, 0.9375, 0.4375, 0.375, 0.4062, 0.375, 0.4062, 0.4375, 0.4375, 0.4375, 0.4375, 0.8125, 0.4062, 0.8125, 0.4062, 0.875, 0.4375, 0.875, 0.4375, 0.3125, 0.4062, 0.3125, 0.4062, 0.375, 0.4375, 0.375, 0.4375, 0.75, 0.4062, 0.75, 0.4062, 0.8125, 0.4375, 0.8125, 0.4375, 0.25, 0.4062, 0.25, 0.4062, 0.3125, 0.4375, 0.3125, 0.4375, 0.6875, 0.4062, 0.6875, 0.4062, 0.75, 0.4375, 0.75, 0.4062, 0.875, 0.375, 0.875, 0.375, 0.9375, 0.4062, 0.9375, 0.4062, 0.375, 0.375, 0.375, 0.375, 0.4375, 0.4062, 0.4375, 0.4062, 0.8125, 0.375, 0.8125, 0.375, 0.875, 0.4062, 0.875, 0.4062, 0.3125, 0.375, 0.3125, 0.375, 0.375, 0.4062, 0.375, 0.4062, 0.75, 0.375, 0.75, 0.375, 0.8125, 0.4062, 0.8125, 0.4062, 0.25, 0.375, 0.25, 0.375, 0.3125, 0.4062, 0.3125, 0.4062, 0.6875, 0.375, 0.6875, 0.375, 0.75, 0.4062, 0.75, 0.4062, 0.1875, 0.375, 0.1875, 0.375, 0.25, 0.4062, 0.25, 0.4062, 0.625, 0.375, 0.625, 0.375, 0.6875, 0.4062, 0.6875, 0.4062, 0.125, 0.375, 0.125, 0.375, 0.1875, 0.4062, 0.1875, 0.4062, 0.5625, 0.375, 0.5625, 0.375, 0.625, 0.4062, 0.625, 0.4062, 0.0625, 0.375, 0.0625, 0.375, 0.125, 0.4062, 0.125, 0.4062, 0.5, 0.375, 0.5, 0.375, 0.5625, 0.4062, 0.5625, 0.4062, 0.9375, 0.375, 0.9375, 0.3906, 1.0, 0.3906, 0.0, 0.375, 0.0625, 0.4062, 0.0625, 0.4062, 0.4375, 0.375, 0.4375, 0.375, 0.5, 0.4062, 0.5, 0.375, 0.625, 0.3438, 0.625, 0.3438, 0.6875, 0.375, 0.6875, 0.375, 0.125, 0.3438, 0.125, 0.3438, 0.1875, 0.375, 0.1875, 0.375, 0.5625, 0.3438, 0.5625, 0.3438, 0.625, 0.375, 0.625, 0.375, 0.0625, 0.3437, 0.0625, 0.3438, 0.125, 0.375, 0.125, 0.375, 0.5, 0.3437, 0.5, 0.3438, 0.5625, 0.375, 0.5625, 0.375, 0.9375, 0.3437, 0.9375, 0.3594, 1.0, 0.3594, 0.0, 0.3437, 0.0625, 0.375, 0.0625, 0.375, 0.4375, 0.3438, 0.4375, 0.3437, 0.5, 0.375, 0.5, 0.375, 0.875, 0.3438, 0.875, 0.3437, 0.9375, 0.375, 0.9375, 0.375, 0.375, 0.3438, 0.375, 0.3438, 0.4375, 0.375, 0.4375, 0.375, 0.8125, 0.3438, 0.8125, 0.3438, 0.875, 0.375, 0.875, 0.375, 0.3125, 0.3438, 0.3125, 0.3438, 0.375, 0.375, 0.375, 0.375, 0.75, 0.3438, 0.75, 0.3438, 0.8125, 0.375, 0.8125, 0.375, 0.25, 0.3438, 0.25, 0.3438, 0.3125, 0.375, 0.3125, 0.375, 0.6875, 0.3438, 0.6875, 0.3438, 0.75, 0.375, 0.75, 0.375, 0.1875, 0.3438, 0.1875, 0.3438, 0.25, 0.375, 0.25, 0.3438, 0.375, 0.3125, 0.375, 0.3125, 0.4375, 0.3438, 0.4375, 0.3438, 0.8125, 0.3125, 0.8125, 0.3125, 0.875, 0.3438, 0.875, 0.3438, 0.3125, 0.3125, 0.3125, 0.3125, 0.375, 0.3438, 0.375, 0.3438, 0.75, 0.3125, 0.75, 0.3125, 0.8125, 0.3438, 0.8125, 0.3438, 0.25, 0.3125, 0.25, 0.3125, 0.3125, 0.3438, 0.3125, 0.3438, 0.6875, 0.3125, 0.6875, 0.3125, 0.75, 0.3438, 0.75, 0.3438, 0.1875, 0.3125, 0.1875, 0.3125, 0.25, 0.3438, 0.25, 0.3438, 0.625, 0.3125, 0.625, 0.3125, 0.6875, 0.3438, 0.6875, 0.3438, 0.125, 0.3125, 0.125, 0.3125, 0.1875, 0.3438, 0.1875, 0.3438, 0.5625, 0.3125, 0.5625, 0.3125, 0.625, 0.3438, 0.625, 0.3437, 0.0625, 0.3125, 0.0625, 0.3125, 0.125, 0.3438, 0.125, 0.3437, 0.5, 0.3125, 0.5, 0.3125, 0.5625, 0.3438, 0.5625, 0.3437, 0.9375, 0.3125, 0.9375, 0.3281, 1.0, 0.3281, 0.0, 0.3125, 0.0625, 0.3437, 0.0625, 0.3438, 0.4375, 0.3125, 0.4375, 0.3125, 0.5, 0.3437, 0.5, 0.3438, 0.875, 0.3125, 0.875, 0.3125, 0.9375, 0.3437, 0.9375, 0.3125, 0.125, 0.2812, 0.125, 0.2812, 0.1875, 0.3125, 0.1875, 0.3125, 0.5625, 0.2812, 0.5625, 0.2812, 0.625, 0.3125, 0.625, 0.3125, 0.0625, 0.2812, 0.0625, 0.2812, 0.125, 0.3125, 0.125, 0.3125, 0.5, 0.2812, 0.5, 0.2812, 0.5625, 0.3125, 0.5625, 0.3125, 0.9375, 0.2812, 0.9375, 0.2969, 1.0, 0.2969, 0.0, 0.2812, 0.0625, 0.3125, 0.0625, 0.3125, 0.4375, 0.2812, 0.4375, 0.2812, 0.5, 0.3125, 0.5, 0.3125, 0.875, 0.2812, 0.875, 0.2812, 0.9375, 0.3125, 0.9375, 0.3125, 0.375, 0.2812, 0.375, 0.2812, 0.4375, 0.3125, 0.4375, 0.3125, 0.8125, 0.2812, 0.8125, 0.2812, 0.875, 0.3125, 0.875, 0.3125, 0.3125, 0.2812, 0.3125, 0.2812, 0.375, 0.3125, 0.375, 0.3125, 0.75, 0.2812, 0.75, 0.2812, 0.8125, 0.3125, 0.8125, 0.3125, 0.25, 0.2812, 0.25, 0.2812, 0.3125, 0.3125, 0.3125, 0.3125, 0.6875, 0.2812, 0.6875, 0.2812, 0.75, 0.3125, 0.75, 0.3125, 0.1875, 0.2812, 0.1875, 0.2812, 0.25, 0.3125, 0.25, 0.3125, 0.625, 0.2812, 0.625, 0.2812, 0.6875, 0.3125, 0.6875, 0.2812, 0.3125, 0.25, 0.3125, 0.25, 0.375, 0.2812, 0.375, 0.2812, 0.75, 0.25, 0.75, 0.25, 0.8125, 0.2812, 0.8125, 0.2812, 0.25, 0.25, 0.25, 0.25, 0.3125, 0.2812, 0.3125, 0.2812, 0.6875, 0.25, 0.6875, 0.25, 0.75, 0.2812, 0.75, 0.2812, 0.1875, 0.25, 0.1875, 0.25, 0.25, 0.2812, 0.25, 0.2812, 0.625, 0.25, 0.625, 0.25, 0.6875, 0.2812, 0.6875, 0.2812, 0.125, 0.25, 0.125, 0.25, 0.1875, 0.2812, 0.1875, 0.2812, 0.5625, 0.25, 0.5625, 0.25, 0.625, 0.2812, 0.625, 0.2812, 0.0625, 0.25, 0.0625, 0.25, 0.125, 0.2812, 0.125, 0.2812, 0.5, 0.25, 0.5, 0.25, 0.5625, 0.2812, 0.5625, 0.2812, 0.9375, 0.25, 0.9375, 0.2656, 1.0, 0.2656, 0.0, 0.25, 0.0625, 0.2812, 0.0625, 0.2812, 0.4375, 0.25, 0.4375, 0.25, 0.5, 0.2812, 0.5, 0.2812, 0.875, 0.25, 0.875, 0.25, 0.9375, 0.2812, 0.9375, 0.2812, 0.375, 0.25, 0.375, 0.25, 0.4375, 0.2812, 0.4375, 0.2812, 0.8125, 0.25, 0.8125, 0.25, 0.875, 0.2812, 0.875])
me_sphere.use_remesh_fix_poles = True
me_sphere.use_remesh_preserve_attributes = False
me_sphere.update()

# ---- objects
ob_sphere = bpy.data.objects.new('Sphere', me_sphere)

# ---- transforms, parenting, visibility, modifiers, constraints
ob_sphere.location = (0.0, 0.0, 0.0)
_m = ob_sphere.modifiers.new('Auto Smooth', 'NODES')
_m.node_group = ng_auto_smooth
_gi = [s.identifier for s in ng_auto_smooth.interface.items_tree if s.item_type == 'SOCKET' and s.in_out == 'INPUT']
_m[_gi[1]] = 0.5236  # Angle

# ---- collection membership
col_collection.objects.link(ob_sphere)

# ---- scene / render settings (as saved in the file)
scene.frame_start = 1; scene.frame_end = 250; scene.frame_set(1)
scene.render.engine = 'BLENDER_EEVEE_NEXT'
scene.cycles.sampling_pattern = 'TABULATED_SOBOL'
scene.cycles.use_light_tree = False
scene.view_settings.view_transform = 'Filmic'
bpy.context.view_layer.update()

# ---- added for rendering (the .blend has no active camera and no usable light): camera, sun
cam_auto = bpy.data.cameras.new('AutoCamera')
cam_auto.lens = 50.0
cam_auto.sensor_width = 36.0
cam_auto.clip_end = 8999.02
ob_auto_camera = bpy.data.objects.new('AutoCamera', cam_auto)
scene.collection.objects.link(ob_auto_camera)
ob_auto_camera.location = (605.135, -615.32, 410.213)
ob_auto_camera.rotation_euler = (1.09748, -7.21219e-08, 0.694738)
scene.camera = ob_auto_camera
light_auto_sun = bpy.data.lights.new('AutoSun', 'SUN')
light_auto_sun.energy = 3.0
light_auto_sun.angle = 0.0523599
ob_auto_sun = bpy.data.objects.new('AutoSun', light_auto_sun)
scene.collection.objects.link(ob_auto_sun)
ob_auto_sun.rotation_euler = (0.872665, 0.174533, 0.523599)
bpy.context.view_layer.update()
